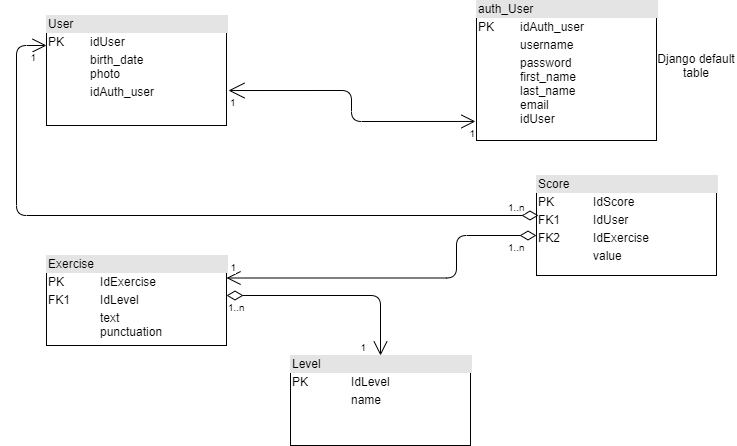

The diagram above was exported from draw.io. Its source (the exported page's mxGraphModel, read from the mxfile embedded in the PNG):
<mxGraphModel dx="868" dy="454" grid="1" gridSize="10" guides="1" tooltips="1" connect="1" arrows="1" fold="1" page="1" pageScale="1" pageWidth="827" pageHeight="1169" math="0" shadow="0">
  <root>
    <mxCell id="0" />
    <mxCell id="1" parent="0" />
    <mxCell id="Ss4plK-xrUGmkh90DUtw-4" value="&lt;div style=&quot;box-sizing: border-box ; width: 100% ; background: #e4e4e4 ; padding: 2px&quot;&gt;User&lt;/div&gt;&lt;table style=&quot;width: 100% ; font-size: 1em&quot; cellpadding=&quot;2&quot; cellspacing=&quot;0&quot;&gt;&lt;tbody&gt;&lt;tr&gt;&lt;td&gt;PK&lt;/td&gt;&lt;td&gt;idUser&lt;/td&gt;&lt;/tr&gt;&lt;tr&gt;&lt;td&gt;&lt;br&gt;&lt;/td&gt;&lt;td&gt;birth_date&lt;br&gt;photo&lt;br&gt;&lt;/td&gt;&lt;/tr&gt;&lt;tr&gt;&lt;td&gt;&lt;/td&gt;&lt;td&gt;idAuth_user&lt;br&gt;&lt;br&gt;&lt;/td&gt;&lt;/tr&gt;&lt;/tbody&gt;&lt;/table&gt;" style="verticalAlign=top;align=left;overflow=fill;html=1;" parent="1" vertex="1">
      <mxGeometry x="80" y="50" width="180" height="110" as="geometry" />
    </mxCell>
    <mxCell id="Ss4plK-xrUGmkh90DUtw-5" value="&lt;div style=&quot;box-sizing: border-box ; width: 100% ; background: #e4e4e4 ; padding: 2px&quot;&gt;Level&lt;/div&gt;&lt;table style=&quot;width: 100% ; font-size: 1em&quot; cellpadding=&quot;2&quot; cellspacing=&quot;0&quot;&gt;&lt;tbody&gt;&lt;tr&gt;&lt;td&gt;PK&lt;/td&gt;&lt;td&gt;IdLevel&lt;/td&gt;&lt;/tr&gt;&lt;tr&gt;&lt;td&gt;&lt;br&gt;&lt;/td&gt;&lt;td&gt;name&lt;/td&gt;&lt;/tr&gt;&lt;tr&gt;&lt;td&gt;&lt;/td&gt;&lt;td&gt;&lt;br&gt;&lt;/td&gt;&lt;/tr&gt;&lt;/tbody&gt;&lt;/table&gt;" style="verticalAlign=top;align=left;overflow=fill;html=1;" parent="1" vertex="1">
      <mxGeometry x="324" y="390" width="180" height="90" as="geometry" />
    </mxCell>
    <mxCell id="Ss4plK-xrUGmkh90DUtw-6" value="&lt;div style=&quot;box-sizing: border-box ; width: 100% ; background: #e4e4e4 ; padding: 2px&quot;&gt;Exercise&lt;/div&gt;&lt;table style=&quot;width: 100% ; font-size: 1em&quot; cellpadding=&quot;2&quot; cellspacing=&quot;0&quot;&gt;&lt;tbody&gt;&lt;tr&gt;&lt;td&gt;PK&lt;/td&gt;&lt;td&gt;IdExercise&lt;/td&gt;&lt;/tr&gt;&lt;tr&gt;&lt;td&gt;FK1&lt;/td&gt;&lt;td&gt;IdLevel&lt;/td&gt;&lt;/tr&gt;&lt;tr&gt;&lt;td&gt;&lt;/td&gt;&lt;td&gt;text&lt;br&gt;punctuation&lt;/td&gt;&lt;/tr&gt;&lt;/tbody&gt;&lt;/table&gt;" style="verticalAlign=top;align=left;overflow=fill;html=1;" parent="1" vertex="1">
      <mxGeometry x="80" y="290" width="180" height="90" as="geometry" />
    </mxCell>
    <mxCell id="Ss4plK-xrUGmkh90DUtw-7" value="&lt;div style=&quot;box-sizing: border-box ; width: 100% ; background: #e4e4e4 ; padding: 2px&quot;&gt;Score&lt;/div&gt;&lt;table style=&quot;width: 100% ; font-size: 1em&quot; cellpadding=&quot;2&quot; cellspacing=&quot;0&quot;&gt;&lt;tbody&gt;&lt;tr&gt;&lt;td&gt;PK&lt;/td&gt;&lt;td&gt;IdScore&lt;/td&gt;&lt;/tr&gt;&lt;tr&gt;&lt;td&gt;FK1&lt;/td&gt;&lt;td&gt;IdUser&lt;/td&gt;&lt;/tr&gt;&lt;tr&gt;&lt;td&gt;FK2&lt;/td&gt;&lt;td&gt;IdExercise&lt;/td&gt;&lt;/tr&gt;&lt;tr&gt;&lt;td&gt;&lt;/td&gt;&lt;td&gt;value&lt;/td&gt;&lt;/tr&gt;&lt;/tbody&gt;&lt;/table&gt;" style="verticalAlign=top;align=left;overflow=fill;html=1;" parent="1" vertex="1">
      <mxGeometry x="570" y="210" width="180" height="100" as="geometry" />
    </mxCell>
    <mxCell id="Ss4plK-xrUGmkh90DUtw-11" value="" style="endArrow=open;html=1;endSize=12;startArrow=open;startSize=14;startFill=0;edgeStyle=orthogonalEdgeStyle;entryX=-0.006;entryY=0.864;entryDx=0;entryDy=0;exitX=1.011;exitY=0.682;exitDx=0;exitDy=0;entryPerimeter=0;exitPerimeter=0;" parent="1" source="Ss4plK-xrUGmkh90DUtw-4" target="BchYErLO4zyS1eLxwdH--1" edge="1">
      <mxGeometry x="-0.1782" y="-23" relative="1" as="geometry">
        <mxPoint x="330" y="140" as="sourcePoint" />
        <mxPoint x="468.04999999999995" y="134.99" as="targetPoint" />
        <mxPoint x="28" y="23" as="offset" />
      </mxGeometry>
    </mxCell>
    <mxCell id="Ss4plK-xrUGmkh90DUtw-12" value="1" style="resizable=0;html=1;align=left;verticalAlign=top;labelBackgroundColor=#ffffff;fontSize=10;" parent="Ss4plK-xrUGmkh90DUtw-11" connectable="0" vertex="1">
      <mxGeometry x="-1" relative="1" as="geometry" />
    </mxCell>
    <mxCell id="Ss4plK-xrUGmkh90DUtw-13" value="1" style="resizable=0;html=1;align=right;verticalAlign=top;labelBackgroundColor=#ffffff;fontSize=10;" parent="Ss4plK-xrUGmkh90DUtw-11" connectable="0" vertex="1">
      <mxGeometry x="1" relative="1" as="geometry" />
    </mxCell>
    <mxCell id="Ss4plK-xrUGmkh90DUtw-14" value="" style="endArrow=open;html=1;endSize=12;startArrow=diamondThin;startSize=14;startFill=0;edgeStyle=orthogonalEdgeStyle;entryX=0.5;entryY=0;entryDx=0;entryDy=0;" parent="1" target="Ss4plK-xrUGmkh90DUtw-5" edge="1">
      <mxGeometry x="-0.0431" relative="1" as="geometry">
        <mxPoint x="260" y="330" as="sourcePoint" />
        <mxPoint x="490" y="340" as="targetPoint" />
        <mxPoint as="offset" />
      </mxGeometry>
    </mxCell>
    <mxCell id="Ss4plK-xrUGmkh90DUtw-15" value="1..n" style="resizable=0;html=1;align=left;verticalAlign=top;labelBackgroundColor=#ffffff;fontSize=10;" parent="Ss4plK-xrUGmkh90DUtw-14" connectable="0" vertex="1">
      <mxGeometry x="-1" relative="1" as="geometry" />
    </mxCell>
    <mxCell id="Ss4plK-xrUGmkh90DUtw-16" value="1" style="resizable=0;html=1;align=right;verticalAlign=top;labelBackgroundColor=#ffffff;fontSize=10;" parent="Ss4plK-xrUGmkh90DUtw-14" connectable="0" vertex="1">
      <mxGeometry x="1" relative="1" as="geometry">
        <mxPoint x="-14" y="-20" as="offset" />
      </mxGeometry>
    </mxCell>
    <mxCell id="Ss4plK-xrUGmkh90DUtw-20" value="" style="endArrow=open;html=1;endSize=12;startArrow=diamondThin;startSize=14;startFill=0;edgeStyle=orthogonalEdgeStyle;entryX=1;entryY=0.25;entryDx=0;entryDy=0;" parent="1" source="Ss4plK-xrUGmkh90DUtw-7" target="Ss4plK-xrUGmkh90DUtw-6" edge="1">
      <mxGeometry relative="1" as="geometry">
        <mxPoint x="330" y="240" as="sourcePoint" />
        <mxPoint x="490" y="240" as="targetPoint" />
        <Array as="points">
          <mxPoint x="490" y="270" />
          <mxPoint x="490" y="313" />
        </Array>
      </mxGeometry>
    </mxCell>
    <mxCell id="Ss4plK-xrUGmkh90DUtw-21" value="1..n" style="resizable=0;html=1;align=left;verticalAlign=top;labelBackgroundColor=#ffffff;fontSize=10;" parent="Ss4plK-xrUGmkh90DUtw-20" connectable="0" vertex="1">
      <mxGeometry x="-1" relative="1" as="geometry">
        <mxPoint x="-30" as="offset" />
      </mxGeometry>
    </mxCell>
    <mxCell id="Ss4plK-xrUGmkh90DUtw-22" value="1" style="resizable=0;html=1;align=right;verticalAlign=top;labelBackgroundColor=#ffffff;fontSize=10;" parent="Ss4plK-xrUGmkh90DUtw-20" connectable="0" vertex="1">
      <mxGeometry x="1" relative="1" as="geometry">
        <mxPoint x="10.5" y="-22.5" as="offset" />
      </mxGeometry>
    </mxCell>
    <mxCell id="Ss4plK-xrUGmkh90DUtw-23" value="" style="endArrow=open;html=1;endSize=12;startArrow=diamondThin;startSize=14;startFill=0;edgeStyle=orthogonalEdgeStyle;" parent="1" target="Ss4plK-xrUGmkh90DUtw-4" edge="1">
      <mxGeometry relative="1" as="geometry">
        <mxPoint x="572" y="250" as="sourcePoint" />
        <mxPoint x="70" y="70" as="targetPoint" />
        <Array as="points">
          <mxPoint x="50" y="250" />
          <mxPoint x="50" y="80" />
        </Array>
      </mxGeometry>
    </mxCell>
    <mxCell id="Ss4plK-xrUGmkh90DUtw-24" value="1..n" style="resizable=0;html=1;align=left;verticalAlign=top;labelBackgroundColor=#ffffff;fontSize=10;" parent="Ss4plK-xrUGmkh90DUtw-23" connectable="0" vertex="1">
      <mxGeometry x="-1" relative="1" as="geometry">
        <mxPoint x="-31.979999999999997" y="-20" as="offset" />
      </mxGeometry>
    </mxCell>
    <mxCell id="Ss4plK-xrUGmkh90DUtw-25" value="1" style="resizable=0;html=1;align=right;verticalAlign=top;labelBackgroundColor=#ffffff;fontSize=10;" parent="Ss4plK-xrUGmkh90DUtw-23" connectable="0" vertex="1">
      <mxGeometry x="1" relative="1" as="geometry">
        <mxPoint x="-10.02" as="offset" />
      </mxGeometry>
    </mxCell>
    <mxCell id="BchYErLO4zyS1eLxwdH--1" value="&lt;div style=&quot;box-sizing: border-box ; width: 100% ; background: #e4e4e4 ; padding: 2px&quot;&gt;auth_User&lt;/div&gt;&lt;table style=&quot;width: 100% ; font-size: 1em&quot; cellpadding=&quot;2&quot; cellspacing=&quot;0&quot;&gt;&lt;tbody&gt;&lt;tr&gt;&lt;td&gt;PK&lt;/td&gt;&lt;td&gt;idAuth_user&lt;/td&gt;&lt;/tr&gt;&lt;tr&gt;&lt;td&gt;&lt;br&gt;&lt;/td&gt;&lt;td&gt;username&lt;/td&gt;&lt;/tr&gt;&lt;tr&gt;&lt;td&gt;&lt;/td&gt;&lt;td&gt;password&lt;br&gt;first_name&lt;br&gt;last_name&lt;br&gt;email&lt;br&gt;idUser&lt;/td&gt;&lt;/tr&gt;&lt;/tbody&gt;&lt;/table&gt;" style="verticalAlign=top;align=left;overflow=fill;html=1;" parent="1" vertex="1">
      <mxGeometry x="510" y="35" width="180" height="140" as="geometry" />
    </mxCell>
    <mxCell id="BchYErLO4zyS1eLxwdH--5" value="Django default table" style="text;html=1;strokeColor=none;fillColor=none;align=center;verticalAlign=middle;whiteSpace=wrap;rounded=0;" parent="1" vertex="1">
      <mxGeometry x="690" y="90" width="80" height="20" as="geometry" />
    </mxCell>
  </root>
</mxGraphModel>